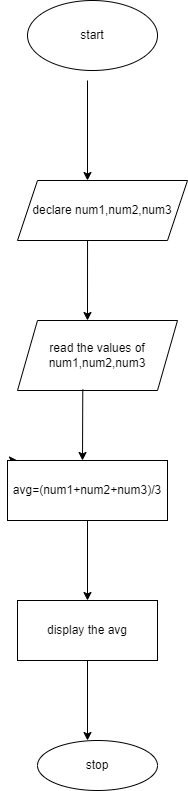

The diagram above was exported from draw.io. Its source (the exported page's mxGraphModel, read from the mxfile embedded in the PNG):
<mxGraphModel dx="794" dy="509" grid="1" gridSize="10" guides="1" tooltips="1" connect="1" arrows="1" fold="1" page="1" pageScale="1" pageWidth="827" pageHeight="1169" math="0" shadow="0">
  <root>
    <mxCell id="0" />
    <mxCell id="1" parent="0" />
    <mxCell id="-Bf_zbN_eO2gYjLWaGXC-2" value="" style="endArrow=classic;html=1;rounded=0;exitX=0.5;exitY=1;exitDx=0;exitDy=0;" edge="1" parent="1">
      <mxGeometry width="50" height="50" relative="1" as="geometry">
        <mxPoint x="400" y="100" as="sourcePoint" />
        <mxPoint x="400" y="200" as="targetPoint" />
      </mxGeometry>
    </mxCell>
    <mxCell id="-Bf_zbN_eO2gYjLWaGXC-3" value="declare num1,num2,num3" style="shape=parallelogram;perimeter=parallelogramPerimeter;whiteSpace=wrap;html=1;fixedSize=1;" vertex="1" parent="1">
      <mxGeometry x="330" y="200" width="170" height="60" as="geometry" />
    </mxCell>
    <mxCell id="-Bf_zbN_eO2gYjLWaGXC-4" value="" style="endArrow=classic;html=1;rounded=0;exitX=0.412;exitY=0.994;exitDx=0;exitDy=0;exitPerimeter=0;" edge="1" parent="1" source="-Bf_zbN_eO2gYjLWaGXC-3">
      <mxGeometry width="50" height="50" relative="1" as="geometry">
        <mxPoint x="380" y="290" as="sourcePoint" />
        <mxPoint x="400" y="340" as="targetPoint" />
      </mxGeometry>
    </mxCell>
    <mxCell id="-Bf_zbN_eO2gYjLWaGXC-6" value="read the values of num1,num2,num3" style="shape=parallelogram;perimeter=parallelogramPerimeter;whiteSpace=wrap;html=1;fixedSize=1;" vertex="1" parent="1">
      <mxGeometry x="330" y="340" width="160" height="70" as="geometry" />
    </mxCell>
    <mxCell id="-Bf_zbN_eO2gYjLWaGXC-7" value="" style="endArrow=classic;html=1;rounded=0;exitX=0.408;exitY=0.986;exitDx=0;exitDy=0;exitPerimeter=0;" edge="1" parent="1" source="-Bf_zbN_eO2gYjLWaGXC-6">
      <mxGeometry width="50" height="50" relative="1" as="geometry">
        <mxPoint x="380" y="480" as="sourcePoint" />
        <mxPoint x="395" y="480" as="targetPoint" />
      </mxGeometry>
    </mxCell>
    <mxCell id="-Bf_zbN_eO2gYjLWaGXC-9" style="edgeStyle=orthogonalEdgeStyle;rounded=0;orthogonalLoop=1;jettySize=auto;html=1;exitX=0;exitY=0;exitDx=0;exitDy=0;" edge="1" parent="1" source="-Bf_zbN_eO2gYjLWaGXC-8">
      <mxGeometry relative="1" as="geometry">
        <mxPoint x="330" y="480" as="targetPoint" />
      </mxGeometry>
    </mxCell>
    <mxCell id="-Bf_zbN_eO2gYjLWaGXC-8" value="avg=(num1+num2+num3)/3" style="rounded=0;whiteSpace=wrap;html=1;" vertex="1" parent="1">
      <mxGeometry x="320" y="480" width="160" height="60" as="geometry" />
    </mxCell>
    <mxCell id="-Bf_zbN_eO2gYjLWaGXC-10" value="" style="endArrow=classic;html=1;rounded=0;exitX=0.5;exitY=1;exitDx=0;exitDy=0;" edge="1" parent="1" source="-Bf_zbN_eO2gYjLWaGXC-8">
      <mxGeometry width="50" height="50" relative="1" as="geometry">
        <mxPoint x="380" y="680" as="sourcePoint" />
        <mxPoint x="400" y="620" as="targetPoint" />
      </mxGeometry>
    </mxCell>
    <mxCell id="-Bf_zbN_eO2gYjLWaGXC-11" value="display the avg" style="rounded=0;whiteSpace=wrap;html=1;" vertex="1" parent="1">
      <mxGeometry x="330" y="620" width="140" height="60" as="geometry" />
    </mxCell>
    <mxCell id="-Bf_zbN_eO2gYjLWaGXC-12" value="" style="endArrow=classic;html=1;rounded=0;" edge="1" parent="1">
      <mxGeometry width="50" height="50" relative="1" as="geometry">
        <mxPoint x="400" y="680" as="sourcePoint" />
        <mxPoint x="400" y="760" as="targetPoint" />
      </mxGeometry>
    </mxCell>
    <mxCell id="-Bf_zbN_eO2gYjLWaGXC-13" value="stop" style="ellipse;whiteSpace=wrap;html=1;" vertex="1" parent="1">
      <mxGeometry x="350" y="760" width="120" height="50" as="geometry" />
    </mxCell>
    <mxCell id="-Bf_zbN_eO2gYjLWaGXC-14" value="start" style="ellipse;whiteSpace=wrap;html=1;" vertex="1" parent="1">
      <mxGeometry x="340" y="20" width="130" height="70" as="geometry" />
    </mxCell>
  </root>
</mxGraphModel>